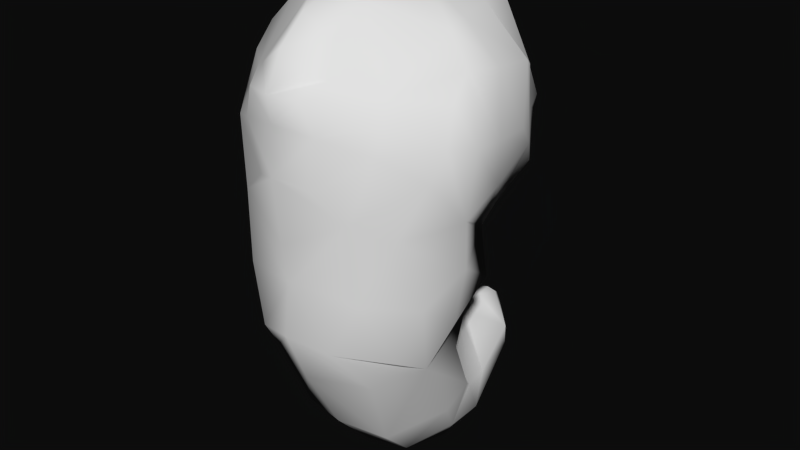 # Source: Worm.blend  (saved by Blender 2.79.0; exported with 4.5.12 LTS)
import bpy
from mathutils import Matrix  # noqa: F401  (used for matrix-valued properties, if any)

bpy.ops.wm.read_factory_settings(use_empty=True)
scene = bpy.context.scene
scene.name = 'Scene'

# ---- collections
col_collection_1 = bpy.data.collections.new('Collection 1'); scene.collection.children.link(col_collection_1)
col_collection_1.hide_render = True
col_collection_1.hide_viewport = True
col_collection_2 = bpy.data.collections.new('Collection 2'); scene.collection.children.link(col_collection_2)

# ---- materials (node trees are filled in below, after node groups)
mat_material = bpy.data.materials.new('Material')
mat_material.alpha_threshold = 0.0
mat_material.use_transparent_shadow = False
mat_material.roughness = 0.5
mat_material.specular_intensity = 0.1526
mat_material.line_color = (0.0, 0.0, 0.0, 1.0)

# ---- material node trees

# ---- world
world_world = bpy.data.worlds.new('World'); scene.world = world_world
world_world.color = (0.003846, 0.003846, 0.003846)
world_world.use_sun_shadow = False
world_world.sun_shadow_jitter_overblur = 0.0
world_world.cycles.sampling_method = 'NONE'
world_world.cycles.sample_map_resolution = 256

# ---- meshes
me_plane = bpy.data.meshes.new('Plane')
me_plane.from_pydata([(0.1029, 0.6453, 0.1715), (0.6645, 0.5035, 0.4409), (0.295, 0.7227, 0.2824), (0.4841, 0.6728, 0.3902), (0.7317, 0.3165, 0.4407), (0.6228, 0.1729, 0.369), (0.4413, 0.06982, 0.2471), (0.2397, 0.0315, 0.1786), (0.09236, 0.7243, 0.1345), (0.7336, 0.5315, 0.4955), (0.2807, 0.8002, 0.2831), (0.4994, 0.7389, 0.4153), (0.8114, 0.3023, 0.4772), (0.7315, 0.1263, 0.3893), (0.4847, -9.709e-05, 0.2086), (0.2147, -0.08061, 0.1291), (0.09519, 0.8687, 0.1581), (0.2245, 0.9454, 0.2901), (0.5208, 0.8968, 0.5493), (0.8148, 0.625, 0.6365), (0.9139, 0.2661, 0.7202), (0.8149, 0.005784, 0.5416), (0.6235, -0.2923, 0.2592), (0.1851, -0.3883, 0.1812), (0.3094, -0.6648, 0.6005), (1.077, -0.1181, 0.9545), (0.8359, -0.5475, 1.082), (0.6426, -0.8778, 1.032), (1.187, 0.1348, 1.141), (0.9891, 0.7305, 0.8917), (0.6544, 1.254, 0.8156), (0.2837, 1.277, 0.551), (0.4041, 1.446, 0.9498), (0.1553, 1.432, 0.6964), (0.4686, 1.412, 1.168), (0.2217, 1.495, 1.92), (0.3757, 1.486, 1.536), (0.6488, 1.259, 1.098), (1.073, 0.8345, 1.064), (0.8074, 1.277, 1.61), (1.238, 0.3384, 1.319), (0.8522, 1.234, 1.838), (1.08, 0.9656, 1.913), (1.179, 0.9375, 1.621), (1.256, 0.3443, 1.681), (1.269, 0.3842, 2.012), (1.198, -0.09749, 1.607), (1.158, -0.3049, 1.969), (0.3037, 1.419, 2.195), (0.2455, 1.221, 2.529), (0.3471, 0.9385, 2.736), (0.6983, 0.7862, 2.454), (1.095, 0.7411, 2.106), (1.132, 0.3979, 2.222), (0.2705, 0.8222, 2.963), (0.7401, 0.5899, 2.53), (0.3751, 0.5226, 2.921), (0.2661, 0.03812, 2.908), (0.7562, 0.3733, 2.653), (1.071, 0.134, 2.366), (0.5807, -0.2294, 2.785), (0.8536, -0.4063, 2.518), (1.179, -0.7349, 1.988), (0.8738, -1.227, 1.252), (0.6312, -0.9792, 2.735), (1.013, -1.051, 2.354), (0.9945, -1.399, 1.875), (0.7857, -1.532, 1.444), (0.8321, -1.855, 2.069), (0.7937, -1.641, 2.413), (0.3957, -1.496, 2.854), (0.7382, -1.939, 1.506), (0.6931, -2.515, 1.245), (0.7283, -2.619, 1.616), (0.4881, -2.701, 2.226), (0.5731, -1.938, 2.527), (0.4041, -3.1, 1.827), (0.6485, -2.942, 1.411), (0.5369, -2.737, 0.988), (0.3298, -3.39, 1.124), (0.5359, -3.084, 0.856), (0.4338, -2.809, 0.6114), (0.3008, -2.999, 0.1878), (0.3724, -2.734, 0.1307), (0.3546, -2.545, 0.1035), (0.06794, -2.359, -0.141), (0.08868, -2.322, -0.1072), (0.08352, -2.288, -0.06324), (0.1624, 0.4657, 1.06), (0.3163, 0.3953, 1.193), (0.215, 0.5042, 1.115), (0.2669, 0.4793, 1.168), (0.3347, 0.3024, 1.193), (0.3049, 0.2311, 1.158), (0.2551, 0.1799, 1.097), (0.1999, 0.1608, 1.063), (0.2015, 0.06559, 0.7706), (0.2175, 0.01341, 0.4918), (0.03914, 0.05321, 0.4295), (0.3274, 0.09641, 0.8137), (0.4025, 0.05201, 0.5457), (0.4407, 0.1793, 0.8903), (0.569, 0.1559, 0.6417), (0.5088, 0.2949, 0.9354), (0.6689, 0.3006, 0.6981), (0.4668, 0.4453, 0.9355), (0.6073, 0.489, 0.6983), (0.116, 0.5593, 0.7662), (0.09195, 0.6318, 0.4862), (0.3541, 0.5814, 0.9036), (0.4418, 0.6594, 0.6584), (0.2682, 0.7098, 0.5735), (0.236, 0.6216, 0.8358), (0.565, 0.1756, 0.3901), (0.4546, 0.1149, 0.3164), (0.4288, 0.1015, 0.5197), (0.5274, 0.1651, 0.577), (0.4841, 0.2452, 0.4143), (0.4228, 0.2115, 0.3734), (0.4086, 0.2041, 0.4863), (0.4632, 0.2393, 0.5181), (0.196, 0.06688, 0.2312), (0.03914, 0.06656, 0.1867), (0.1795, 0.05338, 0.4641), (0.06947, 0.1468, 0.3911), (0.1592, 0.1546, 0.2777), (0.06947, 0.1544, 0.2522), (0.1497, 0.1469, 0.4108), (0.4053, 0.08553, 0.2704), (0.2599, 0.05826, 0.2211), (0.2424, 0.04374, 0.4686), (0.3745, 0.07165, 0.5071), (0.3636, 0.156, 0.3023), (0.262, 0.1369, 0.2679), (0.2498, 0.1268, 0.4408), (0.342, 0.1463, 0.4677), (0.6826, 0.3054, 0.4581), (0.6123, 0.2156, 0.4126), (0.5735, 0.2022, 0.6146), (0.6349, 0.2942, 0.6499), (0.6033, 0.3231, 0.4852), (0.5663, 0.2759, 0.4612), (0.5459, 0.2689, 0.5674), (0.5782, 0.3172, 0.5859), (0.475, 0.5994, 0.4382), (0.5873, 0.4973, 0.4697), (0.5489, 0.4863, 0.6351), (0.4492, 0.5925, 0.6111), (0.4474, 0.5288, 0.4685), (0.5136, 0.4687, 0.4871), (0.491, 0.4622, 0.5845), (0.4322, 0.5247, 0.5704), (0.1238, 0.6184, 0.5142), (0.1444, 0.5569, 0.7487), (0.2308, 0.6035, 0.7997), (0.2583, 0.6764, 0.5801), (0.1611, 0.5801, 0.5346), (0.1773, 0.5317, 0.7193), (0.2454, 0.5684, 0.7595), (0.267, 0.6258, 0.5865), (0.09236, 0.6143, 0.2111), (0.08434, 0.6044, 0.4419), (0.07188, 0.574, 0.2655), (0.06786, 0.569, 0.3812), (-0.1029, 0.6453, 0.1715), (-0.6645, 0.5035, 0.4409), (-0.295, 0.7227, 0.2824), (-0.4841, 0.6728, 0.3902), (0.0, 0.6295, 0.1611), (-0.7317, 0.3165, 0.4407), (-0.6228, 0.1729, 0.369), (-0.4413, 0.06982, 0.2471), (-0.2397, 0.0315, 0.1786), (0.0, 0.03112, 0.1106), (-0.09236, 0.7243, 0.1345), (-0.7336, 0.5315, 0.4955), (-0.2807, 0.8002, 0.2831), (-0.4994, 0.7389, 0.4153), (0.0, 0.6859, 0.1523), (-0.8114, 0.3023, 0.4772), (-0.7315, 0.1263, 0.3893), (-0.4847, -9.709e-05, 0.2086), (-0.2147, -0.08061, 0.1291), (0.0, -0.08033, 0.08911), (0.0, 0.8082, 0.1506), (-0.09519, 0.8687, 0.1581), (-0.2245, 0.9454, 0.2901), (-0.5208, 0.8968, 0.5493), (-0.8148, 0.625, 0.6365), (-0.9139, 0.2661, 0.7202), (-0.8149, 0.005784, 0.5416), (-0.6235, -0.2923, 0.2592), (-0.1851, -0.3883, 0.1812), (0.0, -0.4192, 0.1862), (0.0, -0.6038, 0.3852), (0.0, -0.4669, 0.4652), (0.0, -0.5189, 0.613), (-0.3094, -0.6648, 0.6005), (-1.077, -0.1181, 0.9545), (-0.8359, -0.5475, 1.082), (-0.6426, -0.8778, 1.032), (-1.187, 0.1348, 1.141), (-0.9891, 0.7305, 0.8917), (-0.6544, 1.254, 0.8156), (-0.2837, 1.277, 0.551), (0.0, 1.016, 0.2065), (0.0, 1.31, 0.4325), (0.0, -0.9929, 0.8757), (-0.4041, 1.446, 0.9498), (-0.1553, 1.432, 0.6964), (0.0, 1.44, 0.6347), (0.0, 1.515, 1.1), (-0.4686, 1.412, 1.168), (-0.2217, 1.495, 1.92), (-0.3757, 1.486, 1.536), (-0.6488, 1.259, 1.098), (-1.073, 0.8345, 1.064), (-0.8074, 1.277, 1.61), (-1.238, 0.3384, 1.319), (-0.8522, 1.234, 1.838), (-1.08, 0.9656, 1.913), (-1.179, 0.9375, 1.621), (-1.256, 0.3443, 1.681), (-1.269, 0.3842, 2.012), (-1.198, -0.09749, 1.607), (-1.158, -0.3049, 1.969), (0.0, 1.55, 1.381), (0.0, 1.546, 1.618), (0.0, 1.552, 1.767), (-0.3037, 1.419, 2.195), (-0.2455, 1.221, 2.529), (-0.3471, 0.9385, 2.736), (-0.6983, 0.7862, 2.454), (-1.095, 0.7411, 2.106), (-1.132, 0.3979, 2.222), (-0.2705, 0.8222, 2.963), (-0.7401, 0.5899, 2.53), (0.0, 0.8264, 3.046), (0.0, 1.169, 2.868), (0.0, 1.387, 2.618), (0.0, 1.531, 2.246), (0.0, 0.5745, 3.008), (0.0, 0.1261, 3.036), (-0.3751, 0.5226, 2.921), (-0.2661, 0.03812, 2.908), (-0.7562, 0.3733, 2.653), (-1.071, 0.134, 2.366), (-0.5807, -0.2294, 2.785), (-0.8536, -0.4063, 2.518), (-1.179, -0.7349, 1.988), (-0.8738, -1.227, 1.252), (-0.006298, -1.296, 1.063), (0.0, -0.5089, 2.972), (0.0, -0.8874, 2.913), (-0.6312, -0.9792, 2.735), (-1.013, -1.051, 2.354), (-0.9945, -1.399, 1.875), (-0.7857, -1.532, 1.444), (-0.8321, -1.855, 2.069), (-0.7937, -1.641, 2.413), (-0.3957, -1.496, 2.854), (0.0, -1.397, 2.982), (-0.7382, -1.939, 1.506), (-0.6931, -2.515, 1.245), (-0.7283, -2.619, 1.616), (0.0, -1.739, 1.112), (0.0, -2.315, 0.8503), (-0.4881, -2.701, 2.226), (-0.5731, -1.938, 2.527), (0.0, -1.939, 2.756), (0.0, -2.658, 2.355), (-0.4041, -3.1, 1.827), (0.0, -3.128, 1.92), (-0.6485, -2.942, 1.411), (-0.5369, -2.737, 0.988), (0.0, -2.324, 0.4795), (-0.3298, -3.39, 1.124), (0.0, -3.399, 1.199), (-0.5359, -3.084, 0.856), (-0.4338, -2.809, 0.6114), (0.0, -2.357, 0.3678), (-0.3008, -2.999, 0.1878), (0.0, -3.044, 0.1862), (-0.3724, -2.734, 0.1307), (-0.3546, -2.545, 0.1035), (0.0, -2.28, 0.1271), (-0.06794, -2.359, -0.141), (0.01302, -2.408, -0.164), (-0.08868, -2.322, -0.1072), (-0.08352, -2.288, -0.06324), (0.0, -2.257, -0.04746), (-0.1624, 0.4657, 1.06), (-0.3163, 0.3953, 1.193), (-0.215, 0.5042, 1.115), (-0.2669, 0.4793, 1.168), (0.0, 0.4578, 1.054), (-0.3347, 0.3024, 1.193), (-0.3049, 0.2311, 1.158), (-0.2551, 0.1799, 1.097), (-0.1999, 0.1608, 1.063), (0.0, 0.1606, 1.029), (-0.2015, 0.06559, 0.7706), (-0.2175, 0.01341, 0.4918), (-0.03914, 0.05321, 0.4295), (0.0, 0.06529, 0.7279), (-0.3274, 0.09641, 0.8137), (-0.4025, 0.05201, 0.5457), (-0.4407, 0.1793, 0.8903), (-0.569, 0.1559, 0.6417), (-0.5088, 0.2949, 0.9354), (-0.6689, 0.3006, 0.6981), (-0.4668, 0.4453, 0.9355), (-0.6073, 0.489, 0.6983), (-0.116, 0.5593, 0.7662), (-0.09195, 0.6318, 0.4862), (0.0, 0.6158, 0.478), (0.0, 0.5466, 0.7596), (-0.3541, 0.5814, 0.9036), (-0.4418, 0.6594, 0.6584), (-0.2682, 0.7098, 0.5735), (-0.236, 0.6216, 0.8358), (-0.565, 0.1756, 0.3901), (-0.4546, 0.1149, 0.3164), (-0.4288, 0.1015, 0.5197), (-0.5274, 0.1651, 0.577), (-0.4841, 0.2452, 0.4143), (-0.4228, 0.2115, 0.3734), (-0.4086, 0.2041, 0.4863), (-0.4632, 0.2393, 0.5181), (-0.196, 0.06688, 0.2312), (-0.03914, 0.06656, 0.1867), (-0.1795, 0.05338, 0.4641), (0.0, 0.01303, 0.4383), (-0.06947, 0.1468, 0.3911), (-0.1592, 0.1546, 0.2777), (-0.06947, 0.1544, 0.2522), (-0.1497, 0.1469, 0.4108), (-0.4053, 0.08553, 0.2704), (-0.2599, 0.05826, 0.2211), (-0.2424, 0.04374, 0.4686), (-0.3745, 0.07165, 0.5071), (-0.3636, 0.156, 0.3023), (-0.262, 0.1369, 0.2679), (-0.2498, 0.1268, 0.4408), (-0.342, 0.1463, 0.4677), (-0.6826, 0.3054, 0.4581), (-0.6123, 0.2156, 0.4126), (-0.5735, 0.2022, 0.6146), (-0.6349, 0.2942, 0.6499), (-0.6033, 0.3231, 0.4852), (-0.5663, 0.2759, 0.4612), (-0.5459, 0.2689, 0.5674), (-0.5782, 0.3172, 0.5859), (-0.475, 0.5994, 0.4382), (-0.5873, 0.4973, 0.4697), (-0.5489, 0.4863, 0.6351), (-0.4492, 0.5925, 0.6111), (-0.4474, 0.5288, 0.4685), (-0.5136, 0.4687, 0.4871), (-0.491, 0.4622, 0.5845), (-0.4322, 0.5247, 0.5704), (-0.1238, 0.6184, 0.5142), (-0.1444, 0.5569, 0.7487), (-0.2308, 0.6035, 0.7997), (-0.2583, 0.6764, 0.5801), (-0.1611, 0.5801, 0.5346), (-0.1773, 0.5317, 0.7193), (-0.2454, 0.5684, 0.7595), (-0.267, 0.6258, 0.5865), (-0.09236, 0.6143, 0.2111), (0.0, 0.6027, 0.2035), (-0.08434, 0.6044, 0.4419), (0.0, 0.5927, 0.4359), (-0.07188, 0.574, 0.2655), (0.0, 0.5682, 0.2617), (-0.06786, 0.569, 0.3812), (0.0, 0.5632, 0.3782), (-3.012e-13, -1.482, 1.13)], [(194, 195), (194, 196)], [(173, 7, 15, 183), (7, 6, 14, 15), (6, 5, 13, 14), (5, 4, 12, 13), (4, 1, 9, 12), (168, 178, 8, 0), (2, 10, 11, 3), (1, 3, 11, 9), (0, 8, 10, 2), (8, 178, 184, 16), (22, 24, 194, 23), (193, 23, 194), (24, 22, 26, 27), (22, 21, 25, 26), (14, 13, 21, 22), (15, 14, 22, 23), (183, 15, 23, 193), (20, 28, 25, 21), (19, 29, 28, 20), (13, 12, 20, 21), (12, 9, 19, 20), (9, 11, 18, 19), (11, 10, 17, 18), (10, 8, 16, 17), (18, 30, 29, 19), (17, 31, 30, 18), (184, 205, 17, 16), (31, 17, 205, 206), (194, 24, 27, 207), (206, 210, 33, 31), (31, 33, 32, 30), (32, 33, 210, 211), (29, 30, 37, 38), (30, 32, 34, 37), (37, 34, 36, 39), (28, 29, 38, 40), (40, 38, 43, 44), (41, 42, 43, 39), (38, 37, 39, 43), (42, 45, 44, 43), (28, 40, 44, 46), (45, 47, 46, 44), (26, 25, 28, 46), (211, 226, 34, 32), (36, 34, 226, 227), (27, 26, 46, 47), (41, 39, 36, 35), (35, 36, 227, 228), (45, 42, 52, 53), (49, 50, 51, 48), (42, 41, 51, 52), (41, 35, 48, 51), (52, 51, 55, 53), (51, 50, 54, 55), (50, 238, 237, 54), (49, 239, 238, 50), (48, 240, 239, 49), (228, 240, 48, 35), (54, 237, 241, 56), (242, 57, 56, 241), (55, 54, 56, 58), (53, 55, 58, 59), (47, 45, 53, 59), (59, 58, 60, 61), (57, 60, 58, 56), (47, 59, 61, 62), (27, 47, 62, 63), (207, 27, 63, 251), (242, 252, 60, 57), (60, 252, 253, 64), (61, 60, 64, 65), (62, 61, 65, 66), (63, 62, 66, 67), (65, 69, 68, 66), (64, 70, 69, 65), (253, 261, 70, 64), (67, 66, 68, 71), (68, 73, 72, 71), (71, 72, 266, 265), (71, 265, 377, 67), (68, 75, 74, 73), (68, 69, 70, 75), (261, 269, 75, 70), (74, 75, 269, 270), (270, 272, 76, 74), (73, 74, 76, 77), (72, 73, 77, 78), (266, 72, 78, 275), (275, 78, 81, 280), (78, 77, 80, 81), (77, 76, 79, 80), (76, 272, 277, 79), (280, 81, 84, 285), (81, 80, 83, 84), (80, 79, 82, 83), (79, 277, 282, 82), (285, 84, 87, 290), (84, 83, 86, 87), (83, 82, 85, 86), (82, 282, 287, 85), (287, 290, 87, 86, 85), (96, 304, 300, 95), (99, 96, 95, 94), (101, 99, 94, 93), (103, 101, 93, 92), (105, 103, 92, 89), (107, 88, 295, 316), (109, 91, 90, 112), (109, 105, 89, 91), (112, 90, 88, 107), (88, 90, 91, 89, 92, 93, 94, 95, 300, 295), (98, 123, 127, 124), (97, 332, 304, 96), (130, 131, 135, 134), (100, 97, 96, 99), (115, 116, 120, 119), (102, 100, 99, 101), (138, 139, 143, 142), (104, 102, 101, 103), (1, 4, 104, 106), (106, 104, 103, 105), (315, 372, 161, 108), (108, 107, 316, 315), (3, 110, 111, 2), (110, 109, 112, 111), (146, 147, 151, 150), (110, 106, 105, 109), (2, 111, 108, 0), (153, 157, 158, 154), (114, 113, 5, 6), (115, 114, 6, 100), (113, 116, 102, 5), (116, 115, 100, 102), (117, 118, 119, 120), (116, 113, 117, 120), (114, 115, 119, 118), (113, 114, 118, 117), (122, 121, 7, 173), (121, 123, 97, 7), (98, 122, 173, 332), (123, 98, 332, 97), (125, 126, 124, 127), (123, 121, 125, 127), (121, 122, 126, 125), (122, 98, 124, 126), (129, 128, 6, 7), (130, 129, 7, 97), (128, 131, 100, 6), (131, 130, 97, 100), (132, 133, 134, 135), (131, 128, 132, 135), (129, 130, 134, 133), (128, 129, 133, 132), (137, 136, 4, 5), (138, 137, 5, 102), (136, 139, 104, 4), (139, 138, 102, 104), (140, 141, 142, 143), (139, 136, 140, 143), (137, 138, 142, 141), (136, 137, 141, 140), (145, 144, 3, 1), (146, 145, 1, 106), (144, 147, 110, 3), (147, 146, 106, 110), (148, 149, 150, 151), (147, 144, 148, 151), (145, 146, 150, 149), (144, 145, 149, 148), (153, 107, 108, 152), (155, 111, 112, 154), (152, 108, 111, 155), (154, 112, 107, 153), (159, 158, 157, 156), (155, 159, 156, 152), (154, 158, 159, 155), (152, 156, 157, 153), (372, 376, 163, 161), (108, 161, 160, 0), (0, 160, 370, 168), (162, 163, 376, 374), (161, 163, 162, 160), (160, 162, 374, 370), (173, 183, 182, 172), (172, 182, 181, 171), (171, 181, 180, 170), (170, 180, 179, 169), (169, 179, 175, 165), (168, 164, 174, 178), (166, 167, 177, 176), (165, 175, 177, 167), (164, 166, 176, 174), (174, 185, 184, 178), (191, 192, 194, 197), (193, 194, 192), (197, 200, 199, 191), (191, 199, 198, 190), (181, 191, 190, 180), (182, 192, 191, 181), (183, 193, 192, 182), (189, 190, 198, 201), (188, 189, 201, 202), (180, 190, 189, 179), (179, 189, 188, 175), (175, 188, 187, 177), (177, 187, 186, 176), (176, 186, 185, 174), (187, 188, 202, 203), (186, 187, 203, 204), (184, 185, 186, 205), (204, 206, 205, 186), (194, 207, 200, 197), (206, 204, 209, 210), (204, 203, 208, 209), (208, 211, 210, 209), (202, 216, 215, 203), (203, 215, 212, 208), (215, 217, 214, 212), (201, 218, 216, 202), (218, 222, 221, 216), (219, 217, 221, 220), (216, 221, 217, 215), (220, 221, 222, 223), (201, 224, 222, 218), (223, 222, 224, 225), (199, 224, 201, 198), (211, 208, 212, 226), (214, 227, 226, 212), (200, 225, 224, 199), (219, 213, 214, 217), (213, 228, 227, 214), (223, 234, 233, 220), (230, 229, 232, 231), (220, 233, 232, 219), (219, 232, 229, 213), (233, 234, 236, 232), (232, 236, 235, 231), (231, 235, 237, 238), (230, 231, 238, 239), (229, 230, 239, 240), (228, 213, 229, 240), (235, 243, 241, 237), (242, 241, 243, 244), (236, 245, 243, 235), (234, 246, 245, 236), (225, 246, 234, 223), (246, 248, 247, 245), (244, 243, 245, 247), (225, 249, 248, 246), (200, 250, 249, 225), (207, 251, 250, 200), (242, 244, 247, 252), (247, 254, 253, 252), (248, 255, 254, 247), (249, 256, 255, 248), (250, 257, 256, 249), (255, 256, 258, 259), (254, 255, 259, 260), (253, 254, 260, 261), (257, 262, 258, 256), (258, 262, 263, 264), (262, 265, 266, 263), (262, 257, 377, 265), (258, 264, 267, 268), (258, 268, 260, 259), (261, 260, 268, 269), (267, 270, 269, 268), (272, 270, 267, 271), (264, 273, 271, 267), (263, 274, 273, 264), (266, 275, 274, 263), (275, 280, 279, 274), (274, 279, 278, 273), (273, 278, 276, 271), (271, 276, 277, 272), (280, 285, 284, 279), (279, 284, 283, 278), (278, 283, 281, 276), (276, 281, 282, 277), (285, 290, 289, 284), (284, 289, 288, 283), (283, 288, 286, 281), (281, 286, 287, 282), (287, 286, 288, 289, 290), (301, 299, 300, 304), (305, 298, 299, 301), (307, 297, 298, 305), (309, 296, 297, 307), (311, 292, 296, 309), (313, 316, 295, 291), (317, 320, 293, 294), (317, 294, 292, 311), (320, 313, 291, 293), (291, 295, 300, 299, 298, 297, 296, 292, 294, 293), (303, 333, 336, 331), (302, 301, 304, 332), (339, 343, 344, 340), (306, 305, 301, 302), (323, 327, 328, 324), (308, 307, 305, 306), (347, 351, 352, 348), (310, 309, 307, 308), (165, 312, 310, 169), (312, 311, 309, 310), (315, 314, 371, 372), (314, 315, 316, 313), (167, 166, 319, 318), (318, 319, 320, 317), (355, 359, 360, 356), (318, 317, 311, 312), (166, 164, 314, 319), (362, 363, 367, 366), (322, 171, 170, 321), (323, 306, 171, 322), (321, 170, 308, 324), (324, 308, 306, 323), (325, 328, 327, 326), (324, 328, 325, 321), (322, 326, 327, 323), (321, 325, 326, 322), (330, 173, 172, 329), (329, 172, 302, 331), (303, 332, 173, 330), (331, 302, 332, 303), (334, 336, 333, 335), (331, 336, 334, 329), (329, 334, 335, 330), (330, 335, 333, 303), (338, 172, 171, 337), (339, 302, 172, 338), (337, 171, 306, 340), (340, 306, 302, 339), (341, 344, 343, 342), (340, 344, 341, 337), (338, 342, 343, 339), (337, 341, 342, 338), (346, 170, 169, 345), (347, 308, 170, 346), (345, 169, 310, 348), (348, 310, 308, 347), (349, 352, 351, 350), (348, 352, 349, 345), (346, 350, 351, 347), (345, 349, 350, 346), (354, 165, 167, 353), (355, 312, 165, 354), (353, 167, 318, 356), (356, 318, 312, 355), (357, 360, 359, 358), (356, 360, 357, 353), (354, 358, 359, 355), (353, 357, 358, 354), (362, 361, 314, 313), (364, 363, 320, 319), (361, 364, 319, 314), (363, 362, 313, 320), (368, 365, 366, 367), (364, 361, 365, 368), (363, 364, 368, 367), (361, 362, 366, 365), (372, 371, 375, 376), (314, 164, 369, 371), (164, 168, 370, 369), (373, 374, 376, 375), (371, 369, 373, 375), (369, 370, 374, 373), (63, 67, 377, 251), (250, 251, 377, 257)])
me_plane.polygons.foreach_set('use_smooth', [True] * 368)
_uv = me_plane.uv_layers.new(name='UVMap')
_uv.uv.foreach_set('vector', [0.3254, 0.553, 0.3454, 0.5711, 0.3336, 0.5775, 0.3166, 0.5616, 0.3454, 0.5711, 0.3652, 0.5856, 0.3605, 0.5934, 0.3336, 0.5775, 0.3652, 0.5856, 0.3927, 0.5964, 0.3948, 0.6111, 0.3605, 0.5934, 0.3927, 0.5964, 0.4227, 0.6018, 0.4231, 0.6151, 0.3948, 0.6111, 0.4227, 0.6018, 0.4537, 0.5951, 0.4563, 0.6073, 0.4231, 0.6151, 0.5274, 0.5153, 0.5322, 0.5193, 0.5294, 0.5295, 0.5214, 0.5252, 0.509, 0.5507, 0.5181, 0.5556, 0.4934, 0.5807, 0.4865, 0.5746, 0.4537, 0.5951, 0.4865, 0.5746, 0.4934, 0.5807, 0.4563, 0.6073, 0.5214, 0.5252, 0.5294, 0.5295, 0.5181, 0.5556, 0.509, 0.5507, 0.5294, 0.5295, 0.5322, 0.5193, 0.5425, 0.5279, 0.5401, 0.5398, 0.3475, 0.622, 0.2963, 0.6527, 0.2771, 0.6156, 0.3101, 0.5999, 0.2927, 0.591, 0.3101, 0.5999, 0.2771, 0.6156, 0.2963, 0.6527, 0.3475, 0.622, 0.3492, 0.7136, 0.3068, 0.7182, 0.3475, 0.622, 0.391, 0.6372, 0.399, 0.6917, 0.3492, 0.7136, 0.3605, 0.5934, 0.3948, 0.6111, 0.391, 0.6372, 0.3475, 0.622, 0.3336, 0.5775, 0.3605, 0.5934, 0.3475, 0.622, 0.3101, 0.5999, 0.3166, 0.5616, 0.3336, 0.5775, 0.3101, 0.5999, 0.2927, 0.591, 0.4282, 0.6489, 0.4291, 0.7034, 0.399, 0.6917, 0.391, 0.6372, 0.4693, 0.6283, 0.4814, 0.6624, 0.4291, 0.7034, 0.4282, 0.6489, 0.3948, 0.6111, 0.4231, 0.6151, 0.4282, 0.6489, 0.391, 0.6372, 0.4231, 0.6151, 0.4563, 0.6073, 0.4693, 0.6283, 0.4282, 0.6489, 0.4563, 0.6073, 0.4934, 0.5807, 0.511, 0.6012, 0.4693, 0.6283, 0.4934, 0.5807, 0.5181, 0.5556, 0.5365, 0.5613, 0.511, 0.6012, 0.5181, 0.5556, 0.5294, 0.5295, 0.5401, 0.5398, 0.5365, 0.5613, 0.511, 0.6012, 0.54, 0.6423, 0.4814, 0.6624, 0.4693, 0.6283, 0.5365, 0.5613, 0.5622, 0.6017, 0.54, 0.6423, 0.511, 0.6012, 0.5425, 0.5279, 0.559, 0.5446, 0.5365, 0.5613, 0.5401, 0.5398, 0.5622, 0.6017, 0.5365, 0.5613, 0.559, 0.5446, 0.5855, 0.5768, 0.2771, 0.6156, 0.2963, 0.6527, 0.3068, 0.7182, 0.2429, 0.6751, 0.5855, 0.5768, 0.5991, 0.6, 0.5863, 0.613, 0.5622, 0.6017, 0.5622, 0.6017, 0.5863, 0.613, 0.5731, 0.6465, 0.54, 0.6423, 0.5731, 0.6465, 0.5863, 0.613, 0.5991, 0.6, 0.6188, 0.6482, 0.4814, 0.6624, 0.54, 0.6423, 0.548, 0.6686, 0.4929, 0.6809, 0.54, 0.6423, 0.5731, 0.6465, 0.5724, 0.6695, 0.548, 0.6686, 0.548, 0.6686, 0.5724, 0.6695, 0.5922, 0.7028, 0.5489, 0.7179, 0.4291, 0.7034, 0.4814, 0.6624, 0.4929, 0.6809, 0.452, 0.7155, 0.452, 0.7155, 0.4929, 0.6809, 0.5074, 0.728, 0.4613, 0.7465, 0.5474, 0.7393, 0.5188, 0.7501, 0.5074, 0.728, 0.5489, 0.7179, 0.4929, 0.6809, 0.548, 0.6686, 0.5489, 0.7179, 0.5074, 0.728, 0.5188, 0.7501, 0.4735, 0.7725, 0.4613, 0.7465, 0.5074, 0.728, 0.4291, 0.7034, 0.452, 0.7155, 0.4613, 0.7465, 0.42, 0.7527, 0.4735, 0.7725, 0.4122, 0.7942, 0.42, 0.7527, 0.4613, 0.7465, 0.3492, 0.7136, 0.399, 0.6917, 0.4291, 0.7034, 0.42, 0.7527, 0.6188, 0.6482, 0.6282, 0.678, 0.5724, 0.6695, 0.5731, 0.6465, 0.5922, 0.7028, 0.5724, 0.6695, 0.6282, 0.678, 0.6335, 0.704, 0.3068, 0.7182, 0.3492, 0.7136, 0.42, 0.7527, 0.4122, 0.7942, 0.5474, 0.7393, 0.5489, 0.7179, 0.5922, 0.7028, 0.613, 0.7396, 0.613, 0.7396, 0.5922, 0.7028, 0.6335, 0.704, 0.6357, 0.7204, 0.4735, 0.7725, 0.5188, 0.7501, 0.5075, 0.7717, 0.4835, 0.7913, 0.6006, 0.8086, 0.575, 0.8359, 0.5377, 0.8083, 0.6045, 0.7686, 0.5188, 0.7501, 0.5474, 0.7393, 0.5377, 0.8083, 0.5075, 0.7717, 0.5474, 0.7393, 0.613, 0.7396, 0.6045, 0.7686, 0.5377, 0.8083, 0.5075, 0.7717, 0.5377, 0.8083, 0.522, 0.8212, 0.4835, 0.7913, 0.5377, 0.8083, 0.575, 0.8359, 0.5736, 0.8623, 0.522, 0.8212, 0.575, 0.8359, 0.6188, 0.8502, 0.5932, 0.8841, 0.5736, 0.8623, 0.6006, 0.8086, 0.6329, 0.8165, 0.6188, 0.8502, 0.575, 0.8359, 0.6045, 0.7686, 0.6389, 0.7732, 0.6329, 0.8165, 0.6006, 0.8086, 0.6357, 0.7204, 0.6389, 0.7732, 0.6045, 0.7686, 0.613, 0.7396, 0.5736, 0.8623, 0.5932, 0.8841, 0.5702, 0.9008, 0.5428, 0.8699, 0.5277, 0.928, 0.5034, 0.9043, 0.5428, 0.8699, 0.5702, 0.9008, 0.522, 0.8212, 0.5736, 0.8623, 0.5428, 0.8699, 0.5058, 0.8387, 0.4835, 0.7913, 0.522, 0.8212, 0.5058, 0.8387, 0.4675, 0.8134, 0.4122, 0.7942, 0.4735, 0.7725, 0.4835, 0.7913, 0.4675, 0.8134, 0.4675, 0.8134, 0.5058, 0.8387, 0.4619, 0.8854, 0.4294, 0.857, 0.5034, 0.9043, 0.4619, 0.8854, 0.5058, 0.8387, 0.5428, 0.8699, 0.4122, 0.7942, 0.4675, 0.8134, 0.4294, 0.857, 0.3744, 0.8136, 0.3068, 0.7182, 0.4122, 0.7942, 0.3744, 0.8136, 0.293, 0.7688, 0.2429, 0.6751, 0.3068, 0.7182, 0.293, 0.7688, 0.2189, 0.7058, 0.5277, 0.928, 0.4626, 0.9584, 0.4619, 0.8854, 0.5034, 0.9043, 0.4619, 0.8854, 0.4626, 0.9584, 0.4221, 0.9724, 0.3877, 0.9095, 0.4294, 0.857, 0.4619, 0.8854, 0.3877, 0.9095, 0.3612, 0.8618, 0.3744, 0.8136, 0.4294, 0.857, 0.3612, 0.8618, 0.307, 0.8354, 0.293, 0.7688, 0.3744, 0.8136, 0.307, 0.8354, 0.2659, 0.7988, 0.3612, 0.8618, 0.3109, 0.9004, 0.2728, 0.879, 0.307, 0.8354, 0.3877, 0.9095, 0.3461, 0.9523, 0.3109, 0.9004, 0.3612, 0.8618, 0.4221, 0.9724, 0.3678, 0.9922, 0.3461, 0.9523, 0.3877, 0.9095, 0.2659, 0.7988, 0.307, 0.8354, 0.2728, 0.879, 0.2273, 0.83, 0.2728, 0.879, 0.1779, 0.8883, 0.1593, 0.8532, 0.2273, 0.83, 0.2273, 0.83, 0.1593, 0.8532, 0.1192, 0.7723, 0.1835, 0.7402, 0.2273, 0.83, 0.1835, 0.7402, 0.2053, 0.7224, 0.2659, 0.7988, 0.2728, 0.879, 0.2887, 0.9348, 0.2057, 0.9477, 0.1779, 0.8883, 0.2728, 0.879, 0.3109, 0.9004, 0.3461, 0.9523, 0.2887, 0.9348, 0.3678, 0.9922, 0.3031, 0.9999, 0.2887, 0.9348, 0.3461, 0.9523, 0.2057, 0.9477, 0.2887, 0.9348, 0.3031, 0.9999, 0.2123, 0.9999, 0.2123, 0.9999, 0.1428, 0.9858, 0.151, 0.9431, 0.2057, 0.9477, 0.1779, 0.8883, 0.2057, 0.9477, 0.151, 0.9431, 0.14, 0.8948, 0.1593, 0.8532, 0.1779, 0.8883, 0.14, 0.8948, 0.1188, 0.85, 0.1192, 0.7723, 0.1593, 0.8532, 0.1188, 0.85, 0.07972, 0.7644, 0.07972, 0.7644, 0.1188, 0.85, 0.07728, 0.8381, 0.06715, 0.7641, 0.1188, 0.85, 0.14, 0.8948, 0.08964, 0.8723, 0.07728, 0.8381, 0.14, 0.8948, 0.151, 0.9431, 0.08609, 0.9146, 0.08964, 0.8723, 0.151, 0.9431, 0.1428, 0.9858, 0.06904, 0.9454, 0.08609, 0.9146, 0.06715, 0.7641, 0.07728, 0.8381, 0.03902, 0.8019, 0.03746, 0.7583, 0.07728, 0.8381, 0.08964, 0.8723, 0.03723, 0.8181, 0.03902, 0.8019, 0.08964, 0.8723, 0.08609, 0.9146, 0.03017, 0.8413, 0.03723, 0.8181, 0.08609, 0.9146, 0.06904, 0.9454, 0.002045, 0.8552, 0.03017, 0.8413, 0.03746, 0.7583, 0.03902, 0.8019, 0.01837, 0.7713, 0.01667, 0.7619, 0.03902, 0.8019, 0.03723, 0.8181, 0.01455, 0.775, 0.01837, 0.7713, 0.03723, 0.8181, 0.03017, 0.8413, 0.009247, 0.7766, 0.01455, 0.775, 0.03017, 0.8413, 0.002045, 0.8552, 0.000113, 0.7739, 0.009247, 0.7766, 0.000113, 0.7739, 0.01667, 0.7619, 0.01837, 0.7713, 0.01455, 0.775, 0.009247, 0.7766, 0.3875, 0.5342, 0.375, 0.5199, 0.4024, 0.507, 0.4096, 0.5226, 0.397, 0.5409, 0.3875, 0.5342, 0.4096, 0.5226, 0.413, 0.5257, 0.4095, 0.5442, 0.397, 0.5409, 0.413, 0.5257, 0.4179, 0.5277, 0.4205, 0.5452, 0.4095, 0.5442, 0.4179, 0.5277, 0.4217, 0.5285, 0.4316, 0.5421, 0.4205, 0.5452, 0.4217, 0.5285, 0.4253, 0.5277, 0.4611, 0.5128, 0.4307, 0.5153, 0.4296, 0.5001, 0.4625, 0.5015, 0.444, 0.5346, 0.4289, 0.5261, 0.4314, 0.523, 0.4535, 0.5266, 0.444, 0.5346, 0.4316, 0.5421, 0.4253, 0.5277, 0.4289, 0.5261, 0.4535, 0.5266, 0.4314, 0.523, 0.4307, 0.5153, 0.4611, 0.5128, 0.4307, 0.5153, 0.4314, 0.523, 0.4289, 0.5261, 0.4253, 0.5277, 0.4217, 0.5285, 0.4179, 0.5277, 0.413, 0.5257, 0.4096, 0.5226, 0.4024, 0.507, 0.4296, 0.5001, 0.3505, 0.5414, 0.3601, 0.5501, 0.3523, 0.5512, 0.3492, 0.5491, 0.3661, 0.5506, 0.3501, 0.536, 0.375, 0.5199, 0.3875, 0.5342, 0.3661, 0.555, 0.3778, 0.5635, 0.3704, 0.5655, 0.3659, 0.5631, 0.3825, 0.5625, 0.3661, 0.5506, 0.3875, 0.5342, 0.397, 0.5409, 0.3842, 0.5676, 0.3966, 0.5716, 0.3891, 0.576, 0.386, 0.5754, 0.4031, 0.5682, 0.3825, 0.5625, 0.397, 0.5409, 0.4095, 0.5442, 0.4059, 0.5727, 0.4178, 0.5738, 0.4131, 0.5793, 0.4093, 0.5794, 0.4219, 0.5698, 0.4031, 0.5682, 0.4095, 0.5442, 0.4205, 0.5452, 0.4537, 0.5951, 0.4227, 0.6018, 0.4219, 0.5698, 0.4402, 0.5647, 0.4402, 0.5647, 0.4219, 0.5698, 0.4205, 0.5452, 0.4316, 0.5421, 0.4908, 0.5071, 0.496, 0.5066, 0.4954, 0.5159, 0.4896, 0.5178, 0.4896, 0.5178, 0.4611, 0.5128, 0.4625, 0.5015, 0.4908, 0.5071, 0.4865, 0.5746, 0.4615, 0.5508, 0.4765, 0.5382, 0.509, 0.5507, 0.4615, 0.5508, 0.444, 0.5346, 0.4535, 0.5266, 0.4765, 0.5382, 0.4485, 0.5672, 0.4606, 0.5594, 0.4593, 0.5663, 0.4556, 0.5691, 0.4615, 0.5508, 0.4402, 0.5647, 0.4316, 0.5421, 0.444, 0.5346, 0.509, 0.5507, 0.4765, 0.5382, 0.4896, 0.5178, 0.5214, 0.5252, 0.4628, 0.5158, 0.4656, 0.5202, 0.4621, 0.5246, 0.4572, 0.5255, 0.3734, 0.5831, 0.3896, 0.5891, 0.3927, 0.5964, 0.3652, 0.5856, 0.3842, 0.5676, 0.3734, 0.5831, 0.3652, 0.5856, 0.3825, 0.5625, 0.3896, 0.5891, 0.3966, 0.5716, 0.4031, 0.5682, 0.3927, 0.5964, 0.3966, 0.5716, 0.3842, 0.5676, 0.3825, 0.5625, 0.4031, 0.5682, 0.3864, 0.5796, 0.3828, 0.5791, 0.386, 0.5754, 0.3891, 0.576, 0.3966, 0.5716, 0.3896, 0.5891, 0.3864, 0.5796, 0.3891, 0.576, 0.3734, 0.5831, 0.3842, 0.5676, 0.386, 0.5754, 0.3828, 0.5791, 0.3896, 0.5891, 0.3734, 0.5831, 0.3828, 0.5791, 0.3864, 0.5796, 0.3345, 0.5526, 0.3468, 0.5634, 0.3454, 0.5711, 0.3254, 0.553, 0.3468, 0.5634, 0.3601, 0.5501, 0.3661, 0.5506, 0.3454, 0.5711, 0.3505, 0.5414, 0.3345, 0.5526, 0.3254, 0.553, 0.3501, 0.536, 0.3601, 0.5501, 0.3505, 0.5414, 0.3501, 0.536, 0.3661, 0.5506, 0.3475, 0.5546, 0.3438, 0.5522, 0.3492, 0.5491, 0.3523, 0.5512, 0.3601, 0.5501, 0.3468, 0.5634, 0.3475, 0.5546, 0.3523, 0.5512, 0.3468, 0.5634, 0.3345, 0.5526, 0.3438, 0.5522, 0.3475, 0.5546, 0.3345, 0.5526, 0.3505, 0.5414, 0.3492, 0.5491, 0.3438, 0.5522, 0.3508, 0.5704, 0.3648, 0.5805, 0.3652, 0.5856, 0.3454, 0.5711, 0.3661, 0.555, 0.3508, 0.5704, 0.3454, 0.5711, 0.3661, 0.5506, 0.3648, 0.5805, 0.3778, 0.5635, 0.3825, 0.5625, 0.3652, 0.5856, 0.3778, 0.5635, 0.3661, 0.555, 0.3661, 0.5506, 0.3825, 0.5625, 0.3644, 0.5714, 0.3591, 0.5688, 0.3659, 0.5631, 0.3704, 0.5655, 0.3778, 0.5635, 0.3648, 0.5805, 0.3644, 0.5714, 0.3704, 0.5655, 0.3508, 0.5704, 0.3661, 0.555, 0.3659, 0.5631, 0.3591, 0.5688, 0.3648, 0.5805, 0.3508, 0.5704, 0.3591, 0.5688, 0.3644, 0.5714, 0.3993, 0.5924, 0.4171, 0.5946, 0.4227, 0.6018, 0.3927, 0.5964, 0.4059, 0.5727, 0.3993, 0.5924, 0.3927, 0.5964, 0.4031, 0.5682, 0.4171, 0.5946, 0.4178, 0.5738, 0.4219, 0.5698, 0.4227, 0.6018, 0.4178, 0.5738, 0.4059, 0.5727, 0.4031, 0.5682, 0.4219, 0.5698, 0.4115, 0.5857, 0.4069, 0.5859, 0.4093, 0.5794, 0.4131, 0.5793, 0.4178, 0.5738, 0.4171, 0.5946, 0.4115, 0.5857, 0.4131, 0.5793, 0.3993, 0.5924, 0.4059, 0.5727, 0.4093, 0.5794, 0.4069, 0.5859, 0.4171, 0.5946, 0.3993, 0.5924, 0.4069, 0.5859, 0.4115, 0.5857, 0.4571, 0.5828, 0.4732, 0.573, 0.4865, 0.5746, 0.4537, 0.5951, 0.4485, 0.5672, 0.4571, 0.5828, 0.4537, 0.5951, 0.4402, 0.5647, 0.4732, 0.573, 0.4606, 0.5594, 0.4615, 0.5508, 0.4865, 0.5746, 0.4606, 0.5594, 0.4485, 0.5672, 0.4402, 0.5647, 0.4615, 0.5508, 0.4641, 0.5713, 0.4582, 0.5741, 0.4556, 0.5691, 0.4593, 0.5663, 0.4606, 0.5594, 0.4732, 0.573, 0.4641, 0.5713, 0.4593, 0.5663, 0.4571, 0.5828, 0.4485, 0.5672, 0.4556, 0.5691, 0.4582, 0.5741, 0.4732, 0.573, 0.4571, 0.5828, 0.4582, 0.5741, 0.4641, 0.5713, 0.4628, 0.5158, 0.4611, 0.5128, 0.4896, 0.5178, 0.4847, 0.5197, 0.4753, 0.5346, 0.4765, 0.5382, 0.4535, 0.5266, 0.4572, 0.5255, 0.4847, 0.5197, 0.4896, 0.5178, 0.4765, 0.5382, 0.4753, 0.5346, 0.4572, 0.5255, 0.4535, 0.5266, 0.4611, 0.5128, 0.4628, 0.5158, 0.473, 0.529, 0.4621, 0.5246, 0.4656, 0.5202, 0.4784, 0.522, 0.4753, 0.5346, 0.473, 0.529, 0.4784, 0.522, 0.4847, 0.5197, 0.4572, 0.5255, 0.4621, 0.5246, 0.473, 0.529, 0.4753, 0.5346, 0.4847, 0.5197, 0.4784, 0.522, 0.4656, 0.5202, 0.4628, 0.5158, 0.496, 0.5066, 0.5033, 0.5064, 0.5024, 0.5134, 0.4954, 0.5159, 0.4896, 0.5178, 0.4954, 0.5159, 0.5177, 0.5211, 0.5214, 0.5252, 0.5214, 0.5252, 0.5177, 0.5211, 0.5227, 0.5124, 0.5274, 0.5153, 0.5131, 0.5158, 0.5024, 0.5134, 0.5033, 0.5064, 0.5158, 0.5091, 0.4954, 0.5159, 0.5024, 0.5134, 0.5131, 0.5158, 0.5177, 0.5211, 0.5177, 0.5211, 0.5131, 0.5158, 0.5158, 0.5091, 0.5227, 0.5124, 0.3252, 0.4469, 0.3165, 0.4384, 0.3335, 0.4225, 0.3453, 0.4289, 0.3453, 0.4289, 0.3335, 0.4225, 0.3604, 0.4066, 0.365, 0.4144, 0.365, 0.4144, 0.3604, 0.4066, 0.3947, 0.3889, 0.3926, 0.4036, 0.3926, 0.4036, 0.3947, 0.3889, 0.423, 0.3849, 0.4226, 0.3982, 0.4226, 0.3982, 0.423, 0.3849, 0.4562, 0.3928, 0.4536, 0.405, 0.5273, 0.4848, 0.5213, 0.4749, 0.5293, 0.4706, 0.5321, 0.4808, 0.5089, 0.4494, 0.4864, 0.4255, 0.4933, 0.4193, 0.518, 0.4444, 0.4536, 0.405, 0.4562, 0.3928, 0.4933, 0.4193, 0.4864, 0.4255, 0.5213, 0.4749, 0.5089, 0.4494, 0.518, 0.4444, 0.5293, 0.4706, 0.5293, 0.4706, 0.54, 0.4603, 0.5424, 0.4722, 0.5321, 0.4808, 0.3474, 0.378, 0.3099, 0.4001, 0.277, 0.3843, 0.2962, 0.3473, 0.2926, 0.409, 0.277, 0.3843, 0.3099, 0.4001, 0.2962, 0.3473, 0.3067, 0.2818, 0.3491, 0.2864, 0.3474, 0.378, 0.3474, 0.378, 0.3491, 0.2864, 0.399, 0.3084, 0.3909, 0.3629, 0.3604, 0.4066, 0.3474, 0.378, 0.3909, 0.3629, 0.3947, 0.3889, 0.3335, 0.4225, 0.3099, 0.4001, 0.3474, 0.378, 0.3604, 0.4066, 0.3165, 0.4384, 0.2926, 0.409, 0.3099, 0.4001, 0.3335, 0.4225, 0.4281, 0.3511, 0.3909, 0.3629, 0.399, 0.3084, 0.4291, 0.2966, 0.4692, 0.3717, 0.4281, 0.3511, 0.4291, 0.2966, 0.4813, 0.3376, 0.3947, 0.3889, 0.3909, 0.3629, 0.4281, 0.3511, 0.423, 0.3849, 0.423, 0.3849, 0.4281, 0.3511, 0.4692, 0.3717, 0.4562, 0.3928, 0.4562, 0.3928, 0.4692, 0.3717, 0.5109, 0.3989, 0.4933, 0.4193, 0.4933, 0.4193, 0.5109, 0.3989, 0.5364, 0.4388, 0.518, 0.4444, 0.518, 0.4444, 0.5364, 0.4388, 0.54, 0.4603, 0.5293, 0.4706, 0.5109, 0.3989, 0.4692, 0.3717, 0.4813, 0.3376, 0.54, 0.3578, 0.5364, 0.4388, 0.5109, 0.3989, 0.54, 0.3578, 0.5621, 0.3984, 0.5424, 0.4722, 0.54, 0.4603, 0.5364, 0.4388, 0.5589, 0.4555, 0.5621, 0.3984, 0.5854, 0.4233, 0.5589, 0.4555, 0.5364, 0.4388, 0.277, 0.3843, 0.2428, 0.3249, 0.3067, 0.2818, 0.2962, 0.3473, 0.5854, 0.4233, 0.5621, 0.3984, 0.5862, 0.3871, 0.599, 0.4001, 0.5621, 0.3984, 0.54, 0.3578, 0.5731, 0.3535, 0.5862, 0.3871, 0.5731, 0.3535, 0.6187, 0.3519, 0.599, 0.4001, 0.5862, 0.3871, 0.4813, 0.3376, 0.4928, 0.3192, 0.548, 0.3315, 0.54, 0.3578, 0.54, 0.3578, 0.548, 0.3315, 0.5723, 0.3305, 0.5731, 0.3535, 0.548, 0.3315, 0.5489, 0.2821, 0.5922, 0.2973, 0.5723, 0.3305, 0.4291, 0.2966, 0.4519, 0.2845, 0.4928, 0.3192, 0.4813, 0.3376, 0.4519, 0.2845, 0.4613, 0.2535, 0.5073, 0.2721, 0.4928, 0.3192, 0.5474, 0.2607, 0.5489, 0.2821, 0.5073, 0.2721, 0.5188, 0.25, 0.4928, 0.3192, 0.5073, 0.2721, 0.5489, 0.2821, 0.548, 0.3315, 0.5188, 0.25, 0.5073, 0.2721, 0.4613, 0.2535, 0.4735, 0.2275, 0.4291, 0.2966, 0.4199, 0.2473, 0.4613, 0.2535, 0.4519, 0.2845, 0.4735, 0.2275, 0.4613, 0.2535, 0.4199, 0.2473, 0.4122, 0.2058, 0.3491, 0.2864, 0.4199, 0.2473, 0.4291, 0.2966, 0.399, 0.3084, 0.6187, 0.3519, 0.5731, 0.3535, 0.5723, 0.3305, 0.6281, 0.3221, 0.5922, 0.2973, 0.6335, 0.2961, 0.6281, 0.3221, 0.5723, 0.3305, 0.3067, 0.2818, 0.4122, 0.2058, 0.4199, 0.2473, 0.3491, 0.2864, 0.5474, 0.2607, 0.6129, 0.2604, 0.5922, 0.2973, 0.5489, 0.2821, 0.6129, 0.2604, 0.6356, 0.2797, 0.6335, 0.2961, 0.5922, 0.2973, 0.4735, 0.2275, 0.4834, 0.2088, 0.5074, 0.2284, 0.5188, 0.25, 0.6006, 0.1914, 0.6044, 0.2314, 0.5377, 0.1917, 0.575, 0.1641, 0.5188, 0.25, 0.5074, 0.2284, 0.5377, 0.1917, 0.5474, 0.2607, 0.5474, 0.2607, 0.5377, 0.1917, 0.6044, 0.2314, 0.6129, 0.2604, 0.5074, 0.2284, 0.4834, 0.2088, 0.5219, 0.1789, 0.5377, 0.1917, 0.5377, 0.1917, 0.5219, 0.1789, 0.5736, 0.1377, 0.575, 0.1641, 0.575, 0.1641, 0.5736, 0.1377, 0.5932, 0.1159, 0.6188, 0.1499, 0.6006, 0.1914, 0.575, 0.1641, 0.6188, 0.1499, 0.6328, 0.1836, 0.6044, 0.2314, 0.6006, 0.1914, 0.6328, 0.1836, 0.6389, 0.2269, 0.6356, 0.2797, 0.6129, 0.2604, 0.6044, 0.2314, 0.6389, 0.2269, 0.5736, 0.1377, 0.5427, 0.1302, 0.5702, 0.09921, 0.5932, 0.1159, 0.5277, 0.07198, 0.5702, 0.09921, 0.5427, 0.1302, 0.5033, 0.09568, 0.5219, 0.1789, 0.5058, 0.1614, 0.5427, 0.1302, 0.5736, 0.1377, 0.4834, 0.2088, 0.4674, 0.1866, 0.5058, 0.1614, 0.5219, 0.1789, 0.4122, 0.2058, 0.4674, 0.1866, 0.4834, 0.2088, 0.4735, 0.2275, 0.4674, 0.1866, 0.4294, 0.143, 0.4619, 0.1146, 0.5058, 0.1614, 0.5033, 0.09568, 0.5427, 0.1302, 0.5058, 0.1614, 0.4619, 0.1146, 0.4122, 0.2058, 0.3743, 0.1864, 0.4294, 0.143, 0.4674, 0.1866, 0.3067, 0.2818, 0.2929, 0.2312, 0.3743, 0.1864, 0.4122, 0.2058, 0.2428, 0.3249, 0.2199, 0.2933, 0.2929, 0.2312, 0.3067, 0.2818, 0.5277, 0.07198, 0.5033, 0.09568, 0.4619, 0.1146, 0.4625, 0.04166, 0.4619, 0.1146, 0.3877, 0.09049, 0.422, 0.02759, 0.4625, 0.04166, 0.4294, 0.143, 0.3612, 0.1382, 0.3877, 0.09049, 0.4619, 0.1146, 0.3743, 0.1864, 0.307, 0.1646, 0.3612, 0.1382, 0.4294, 0.143, 0.2929, 0.2312, 0.2659, 0.2012, 0.307, 0.1646, 0.3743, 0.1864, 0.3612, 0.1382, 0.307, 0.1646, 0.2728, 0.121, 0.3108, 0.09963, 0.3877, 0.09049, 0.3612, 0.1382, 0.3108, 0.09963, 0.3461, 0.0477, 0.422, 0.02759, 0.3877, 0.09049, 0.3461, 0.0477, 0.3678, 0.007758, 0.2659, 0.2012, 0.2273, 0.17, 0.2728, 0.121, 0.307, 0.1646, 0.2728, 0.121, 0.2273, 0.17, 0.1593, 0.1468, 0.1779, 0.1117, 0.2273, 0.17, 0.1835, 0.2598, 0.1192, 0.2277, 0.1593, 0.1468, 0.2273, 0.17, 0.2659, 0.2012, 0.2053, 0.2776, 0.1835, 0.2598, 0.2728, 0.121, 0.1779, 0.1117, 0.2057, 0.05226, 0.2887, 0.06521, 0.2728, 0.121, 0.2887, 0.06521, 0.3461, 0.0477, 0.3108, 0.09963, 0.3678, 0.007758, 0.3461, 0.0477, 0.2887, 0.06521, 0.3031, 0.000113, 0.2057, 0.05226, 0.2123, 0.000113, 0.3031, 0.000113, 0.2887, 0.06521, 0.1428, 0.0142, 0.2123, 0.000113, 0.2057, 0.05226, 0.151, 0.0569, 0.1779, 0.1117, 0.14, 0.1052, 0.151, 0.0569, 0.2057, 0.05226, 0.1593, 0.1468, 0.1188, 0.15, 0.14, 0.1052, 0.1779, 0.1117, 0.1192, 0.2277, 0.07972, 0.2356, 0.1188, 0.15, 0.1593, 0.1468, 0.07972, 0.2356, 0.06715, 0.2359, 0.07727, 0.1619, 0.1188, 0.15, 0.1188, 0.15, 0.07727, 0.1619, 0.08963, 0.1277, 0.14, 0.1052, 0.14, 0.1052, 0.08963, 0.1277, 0.08608, 0.08543, 0.151, 0.0569, 0.151, 0.0569, 0.08608, 0.08543, 0.06903, 0.05459, 0.1428, 0.0142, 0.06715, 0.2359, 0.03746, 0.2417, 0.03901, 0.1981, 0.07727, 0.1619, 0.07727, 0.1619, 0.03901, 0.1981, 0.03722, 0.1819, 0.08963, 0.1277, 0.08963, 0.1277, 0.03722, 0.1819, 0.03017, 0.1588, 0.08608, 0.08543, 0.08608, 0.08543, 0.03017, 0.1588, 0.002036, 0.1448, 0.06903, 0.05459, 0.03746, 0.2417, 0.01668, 0.2381, 0.01837, 0.2287, 0.03901, 0.1981, 0.03901, 0.1981, 0.01837, 0.2287, 0.01455, 0.225, 0.03722, 0.1819, 0.03722, 0.1819, 0.01455, 0.225, 0.009247, 0.2235, 0.03017, 0.1588, 0.03017, 0.1588, 0.009247, 0.2235, 0.000113, 0.2261, 0.002036, 0.1448, 0.000113, 0.2261, 0.009247, 0.2235, 0.01455, 0.225, 0.01837, 0.2287, 0.01668, 0.2381, 0.3873, 0.4658, 0.4095, 0.4774, 0.4022, 0.4931, 0.3748, 0.4801, 0.3969, 0.4591, 0.4129, 0.4743, 0.4095, 0.4774, 0.3873, 0.4658, 0.4094, 0.4558, 0.4177, 0.4723, 0.4129, 0.4743, 0.3969, 0.4591, 0.4203, 0.4549, 0.4216, 0.4715, 0.4177, 0.4723, 0.4094, 0.4558, 0.4315, 0.4579, 0.4252, 0.4724, 0.4216, 0.4715, 0.4203, 0.4549, 0.461, 0.4873, 0.4624, 0.4986, 0.4294, 0.4999, 0.4306, 0.4848, 0.4438, 0.4654, 0.4534, 0.4735, 0.4313, 0.4771, 0.4287, 0.474, 0.4438, 0.4654, 0.4287, 0.474, 0.4252, 0.4724, 0.4315, 0.4579, 0.4534, 0.4735, 0.461, 0.4873, 0.4306, 0.4848, 0.4313, 0.4771, 0.4306, 0.4848, 0.4294, 0.4999, 0.4022, 0.4931, 0.4095, 0.4774, 0.4129, 0.4743, 0.4177, 0.4723, 0.4216, 0.4715, 0.4252, 0.4724, 0.4287, 0.474, 0.4313, 0.4771, 0.3503, 0.4586, 0.349, 0.4509, 0.3521, 0.4488, 0.3599, 0.4499, 0.3659, 0.4494, 0.3873, 0.4658, 0.3748, 0.4801, 0.35, 0.464, 0.366, 0.4451, 0.3657, 0.4369, 0.3702, 0.4346, 0.3776, 0.4366, 0.3824, 0.4376, 0.3969, 0.4591, 0.3873, 0.4658, 0.3659, 0.4494, 0.3841, 0.4324, 0.3859, 0.4246, 0.389, 0.424, 0.3965, 0.4284, 0.403, 0.4318, 0.4094, 0.4558, 0.3969, 0.4591, 0.3824, 0.4376, 0.4058, 0.4274, 0.4092, 0.4206, 0.4129, 0.4207, 0.4177, 0.4263, 0.4217, 0.4302, 0.4203, 0.4549, 0.4094, 0.4558, 0.403, 0.4318, 0.4536, 0.405, 0.4401, 0.4354, 0.4217, 0.4302, 0.4226, 0.3982, 0.4401, 0.4354, 0.4315, 0.4579, 0.4203, 0.4549, 0.4217, 0.4302, 0.4907, 0.4929, 0.4895, 0.4823, 0.4953, 0.4841, 0.4959, 0.4934, 0.4895, 0.4823, 0.4907, 0.4929, 0.4624, 0.4986, 0.461, 0.4873, 0.4864, 0.4255, 0.5089, 0.4494, 0.4763, 0.4619, 0.4614, 0.4493, 0.4614, 0.4493, 0.4763, 0.4619, 0.4534, 0.4735, 0.4438, 0.4654, 0.4484, 0.4328, 0.4555, 0.4309, 0.4592, 0.4337, 0.4605, 0.4407, 0.4614, 0.4493, 0.4438, 0.4654, 0.4315, 0.4579, 0.4401, 0.4354, 0.5089, 0.4494, 0.5213, 0.4749, 0.4895, 0.4823, 0.4763, 0.4619, 0.4626, 0.4843, 0.4571, 0.4745, 0.462, 0.4755, 0.4655, 0.4799, 0.3732, 0.4169, 0.365, 0.4144, 0.3926, 0.4036, 0.3895, 0.4109, 0.3841, 0.4324, 0.3824, 0.4376, 0.365, 0.4144, 0.3732, 0.4169, 0.3895, 0.4109, 0.3926, 0.4036, 0.403, 0.4318, 0.3965, 0.4284, 0.3965, 0.4284, 0.403, 0.4318, 0.3824, 0.4376, 0.3841, 0.4324, 0.3863, 0.4204, 0.389, 0.424, 0.3859, 0.4246, 0.3827, 0.421, 0.3965, 0.4284, 0.389, 0.424, 0.3863, 0.4204, 0.3895, 0.4109, 0.3732, 0.4169, 0.3827, 0.421, 0.3859, 0.4246, 0.3841, 0.4324, 0.3895, 0.4109, 0.3863, 0.4204, 0.3827, 0.421, 0.3732, 0.4169, 0.3344, 0.4474, 0.3252, 0.4469, 0.3453, 0.4289, 0.3467, 0.4366, 0.3467, 0.4366, 0.3453, 0.4289, 0.3659, 0.4494, 0.3599, 0.4499, 0.3503, 0.4586, 0.35, 0.464, 0.3252, 0.4469, 0.3344, 0.4474, 0.3599, 0.4499, 0.3659, 0.4494, 0.35, 0.464, 0.3503, 0.4586, 0.3474, 0.4454, 0.3521, 0.4488, 0.349, 0.4509, 0.3436, 0.4478, 0.3599, 0.4499, 0.3521, 0.4488, 0.3474, 0.4454, 0.3467, 0.4366, 0.3467, 0.4366, 0.3474, 0.4454, 0.3436, 0.4478, 0.3344, 0.4474, 0.3344, 0.4474, 0.3436, 0.4478, 0.349, 0.4509, 0.3503, 0.4586, 0.3506, 0.4296, 0.3453, 0.4289, 0.365, 0.4144, 0.3647, 0.4195, 0.366, 0.4451, 0.3659, 0.4494, 0.3453, 0.4289, 0.3506, 0.4296, 0.3647, 0.4195, 0.365, 0.4144, 0.3824, 0.4376, 0.3776, 0.4366, 0.3776, 0.4366, 0.3824, 0.4376, 0.3659, 0.4494, 0.366, 0.4451, 0.3643, 0.4286, 0.3702, 0.4346, 0.3657, 0.4369, 0.359, 0.4312, 0.3776, 0.4366, 0.3702, 0.4346, 0.3643, 0.4286, 0.3647, 0.4195, 0.3506, 0.4296, 0.359, 0.4312, 0.3657, 0.4369, 0.366, 0.4451, 0.3647, 0.4195, 0.3643, 0.4286, 0.359, 0.4312, 0.3506, 0.4296, 0.3992, 0.4077, 0.3926, 0.4036, 0.4226, 0.3982, 0.417, 0.4054, 0.4058, 0.4274, 0.403, 0.4318, 0.3926, 0.4036, 0.3992, 0.4077, 0.417, 0.4054, 0.4226, 0.3982, 0.4217, 0.4302, 0.4177, 0.4263, 0.4177, 0.4263, 0.4217, 0.4302, 0.403, 0.4318, 0.4058, 0.4274, 0.4113, 0.4144, 0.4129, 0.4207, 0.4092, 0.4206, 0.4068, 0.4141, 0.4177, 0.4263, 0.4129, 0.4207, 0.4113, 0.4144, 0.417, 0.4054, 0.3992, 0.4077, 0.4068, 0.4141, 0.4092, 0.4206, 0.4058, 0.4274, 0.417, 0.4054, 0.4113, 0.4144, 0.4068, 0.4141, 0.3992, 0.4077, 0.457, 0.4173, 0.4536, 0.405, 0.4864, 0.4255, 0.4731, 0.427, 0.4484, 0.4328, 0.4401, 0.4354, 0.4536, 0.405, 0.457, 0.4173, 0.4731, 0.427, 0.4864, 0.4255, 0.4614, 0.4493, 0.4605, 0.4407, 0.4605, 0.4407, 0.4614, 0.4493, 0.4401, 0.4354, 0.4484, 0.4328, 0.464, 0.4287, 0.4592, 0.4337, 0.4555, 0.4309, 0.4581, 0.4259, 0.4605, 0.4407, 0.4592, 0.4337, 0.464, 0.4287, 0.4731, 0.427, 0.457, 0.4173, 0.4581, 0.4259, 0.4555, 0.4309, 0.4484, 0.4328, 0.4731, 0.427, 0.464, 0.4287, 0.4581, 0.4259, 0.457, 0.4173, 0.4626, 0.4843, 0.4846, 0.4803, 0.4895, 0.4823, 0.461, 0.4873, 0.4752, 0.4655, 0.4571, 0.4745, 0.4534, 0.4735, 0.4763, 0.4619, 0.4846, 0.4803, 0.4752, 0.4655, 0.4763, 0.4619, 0.4895, 0.4823, 0.4571, 0.4745, 0.4626, 0.4843, 0.461, 0.4873, 0.4534, 0.4735, 0.4729, 0.471, 0.4783, 0.4781, 0.4655, 0.4799, 0.462, 0.4755, 0.4752, 0.4655, 0.4846, 0.4803, 0.4783, 0.4781, 0.4729, 0.471, 0.4571, 0.4745, 0.4752, 0.4655, 0.4729, 0.471, 0.462, 0.4755, 0.4846, 0.4803, 0.4626, 0.4843, 0.4655, 0.4799, 0.4783, 0.4781, 0.4959, 0.4934, 0.4953, 0.4841, 0.5023, 0.4867, 0.5032, 0.4937, 0.4895, 0.4823, 0.5213, 0.4749, 0.5176, 0.479, 0.4953, 0.4841, 0.5213, 0.4749, 0.5273, 0.4848, 0.5226, 0.4877, 0.5176, 0.479, 0.513, 0.4843, 0.5157, 0.491, 0.5032, 0.4937, 0.5023, 0.4867, 0.4953, 0.4841, 0.5176, 0.479, 0.513, 0.4843, 0.5023, 0.4867, 0.5176, 0.479, 0.5226, 0.4877, 0.5157, 0.491, 0.513, 0.4843, 0.293, 0.7688, 0.2659, 0.7988, 0.2053, 0.7224, 0.2189, 0.7058, 0.2929, 0.2312, 0.2199, 0.2933, 0.2053, 0.2776, 0.2659, 0.2012])
me_plane.materials.append(mat_material)
me_plane.use_remesh_preserve_volume = False
me_plane.use_remesh_preserve_attributes = False
me_plane.use_mirror_vertex_groups = False
me_plane.update()
arm_armature = bpy.data.armatures.new('Armature')  # bones are not reproduced

# ---- objects
ob_armature = bpy.data.objects.new('Armature', arm_armature)
ob_plane = bpy.data.objects.new('Plane', me_plane)

# ---- transforms, parenting, visibility, modifiers, constraints
ob_armature.location = (0.0, -0.3091, 0.0)
ob_armature.rotation_euler = (1.571, 0.0, 0.0)
ob_armature.show_in_front = True
ob_armature.lineart.crease_threshold = 0.0
ob_plane.parent = ob_armature
ob_plane.matrix_parent_inverse = Matrix(((1.0, 0.0, 0.0, 0.0), (0.0, 1.0, 0.0, 0.3091), (0.0, 0.0, 1.0, 0.0), (0.0, 0.0, 0.0, 1.0)))
ob_plane.location = (0.0, 3.036, -1.561)
ob_plane.rotation_euler = (-1.192e-07, 0.0, 0.0)
ob_plane.lineart.crease_threshold = 0.0
_vg = ob_plane.vertex_groups.new(name='Bone.002')
for _i, _w in zip([1, 4, 5, 9, 12, 13, 19, 20, 21, 22, 24, 25, 26, 27, 28, 29, 35, 36, 37, 38, 39, 40, 41, 42, 43, 44, 45, 46, 47, 48, 49, 50, 51, 52, 53, 54, 55, 56, 57, 58, 59, 60, 61, 62, 63, 64, 65, 66, 67, 68, 69, 70, 71, 72, 73, 74, 75, 76, 77, 78, 79, 103, 104, 105, 106, 113, 136, 137, 138, 139, 140, 141, 142, 143, 179, 188, 189, 190, 197, 198, 199, 200, 201, 202, 207, 213, 214, 216, 217, 218, 219, 220, 221, 222, 223, 224, 225, 226, 227, 228, 229, 230, 231, 232, 233, 234, 235, 236, 237, 238, 239, 240, 241, 242, 243, 244, 245, 246, 247, 248, 249, 250, 251, 252, 253, 254, 255, 256, 257, 258, 259, 260, 261, 262, 263, 264, 265, 266, 267, 268, 269, 270, 271, 272, 273, 274, 275, 276, 277, 309, 377], [0.002851, 0.01262, 0.005652, 0.0082, 0.02045, 0.01785, 0.01572, 0.04346, 0.04018, 0.02114, 0.09229, 0.09252, 0.1736, 0.2796, 0.08289, 0.04086, 0.05543, 0.02066, 0.001579, 0.05128, 0.04773, 0.08417, 0.06308, 0.08654, 0.06914, 0.1189, 0.1576, 0.1791, 0.3559, 0.07651, 0.1203, 0.1796, 0.1502, 0.1261, 0.201, 0.2483, 0.2021, 0.2963, 0.376, 0.2933, 0.3225, 0.4364, 0.6411, 0.6519, 0.6425, 0.8497, 0.8254, 0.8286, 0.7691, 0.86, 0.8852, 0.9125, 0.7187, 0.1728, 0.2079, 0.5179, 0.8832, 0.1812, 0.08809, 0.05443, 0.009274, 0.01364, 0.01072, 0.00698, 0.0002137, 0.0001887, 0.01049, 0.005979, 0.0001551, 0.008436, 0.007782, 0.006293, 0.004254, 0.006584, 0.002486, 0.005617, 0.02832, 0.01521, 0.07756, 0.07988, 0.1531, 0.2598, 0.07602, 0.03277, 0.2734, 0.05528, 0.01997, 0.04598, 0.04596, 0.07945, 0.06228, 0.08532, 0.06728, 0.1154, 0.1553, 0.1725, 0.3503, 0.004058, 0.02329, 0.03896, 0.07632, 0.1202, 0.1795, 0.1497, 0.1248, 0.1996, 0.2482, 0.2016, 0.2579, 0.1632, 0.1163, 0.07673, 0.2994, 0.3697, 0.2962, 0.3759, 0.2929, 0.3212, 0.4362, 0.6399, 0.6482, 0.6344, 0.6288, 0.7094, 0.8627, 0.8493, 0.824, 0.8267, 0.7662, 0.8596, 0.8847, 0.9124, 0.9226, 0.7182, 0.1742, 0.209, 0.7211, 0.1117, 0.5187, 0.8831, 0.9226, 0.7536, 0.1816, 0.4104, 0.0893, 0.05614, 0.004592, 0.01035, 0.02921, 0.002062, 0.7322]): _vg.add([_i], _w, 'REPLACE')
_vg = ob_plane.vertex_groups.new(name='Bone.001')
for _i, _w in zip([0, 1, 2, 3, 4, 5, 6, 7, 8, 9, 10, 11, 12, 13, 14, 15, 16, 17, 18, 19, 20, 21, 22, 23, 24, 25, 26, 27, 28, 29, 30, 31, 32, 33, 34, 35, 36, 37, 38, 39, 40, 41, 42, 43, 44, 45, 46, 47, 48, 49, 50, 51, 52, 53, 54, 55, 56, 57, 58, 59, 60, 61, 62, 63, 64, 65, 66, 67, 69, 70, 88, 89, 90, 91, 92, 93, 94, 95, 96, 97, 98, 99, 100, 101, 102, 103, 104, 105, 106, 107, 108, 109, 110, 111, 112, 113, 114, 115, 116, 117, 118, 119, 120, 121, 122, 123, 124, 125, 126, 127, 128, 129, 130, 131, 132, 133, 134, 135, 136, 137, 138, 139, 140, 141, 142, 143, 144, 145, 146, 147, 148, 149, 150, 151, 152, 153, 154, 155, 156, 157, 158, 159, 160, 161, 162, 163, 164, 165, 166, 167, 168, 169, 170, 171, 172, 173, 174, 175, 176, 177, 178, 179, 180, 181, 184, 185, 186, 187, 188, 189, 190, 191, 197, 198, 199, 200, 201, 202, 203, 204, 205, 206, 207, 208, 209, 210, 211, 212, 213, 214, 215, 216, 217, 218, 219, 220, 221, 222, 223, 224, 225, 226, 227, 228, 229, 230, 231, 232, 233, 234, 235, 236, 237, 238, 239, 240, 241, 242, 243, 244, 245, 246, 247, 248, 249, 250, 252, 253, 254, 255, 256, 260, 261, 291, 292, 293, 294, 295, 296, 297, 298, 299, 300, 301, 302, 303, 304, 305, 306, 307, 308, 309, 310, 311, 312, 313, 314, 315, 316, 317, 318, 319, 320, 321, 322, 323, 324, 325, 326, 327, 328, 329, 330, 331, 332, 333, 334, 335, 336, 337, 338, 339, 340, 341, 342, 343, 344, 345, 346, 347, 348, 349, 350, 351, 352, 353, 354, 355, 356, 357, 358, 359, 360, 361, 362, 363, 364, 365, 366, 367, 368, 369, 370, 371, 372, 373, 374, 375, 376], [0.9388, 0.6857, 0.9139, 0.8331, 0.5322, 0.3521, 0.1828, 0.08491, 0.9453, 0.6923, 0.9252, 0.8507, 0.5524, 0.3765, 0.166, 0.06259, 0.9503, 0.9494, 0.9, 0.7409, 0.646, 0.3768, 0.1356, 0.02813, 0.04706, 0.5506, 0.2486, 0.08776, 0.7043, 0.7846, 0.9214, 0.9546, 0.9425, 0.9556, 0.9302, 0.8825, 0.916, 0.9157, 0.8085, 0.8865, 0.7557, 0.8659, 0.8236, 0.8366, 0.7508, 0.7135, 0.6391, 0.5148, 0.8455, 0.7652, 0.6541, 0.7174, 0.7628, 0.6458, 0.521, 0.6253, 0.438, 0.337, 0.4604, 0.4642, 0.301, 0.224, 0.2297, 0.05919, 0.07979, 0.09654, 0.05535, 0.01016, 0.01151, 0.01132, 0.8472, 0.7003, 0.8087, 0.7704, 0.6338, 0.575, 0.5259, 0.5136, 0.2235, 0.1226, 0.05646, 0.3112, 0.2349, 0.4355, 0.3881, 0.5426, 0.5211, 0.6594, 0.6568, 0.9676, 0.9475, 0.7892, 0.804, 0.9087, 0.8929, 0.325, 0.2289, 0.2595, 0.3456, 0.2974, 0.2711, 0.2835, 0.3061, 0.07397, 0.02994, 0.09814, 0.06258, 0.0628, 0.05406, 0.07328, 0.1715, 0.105, 0.1343, 0.2079, 0.1594, 0.1305, 0.1492, 0.1785, 0.4982, 0.3917, 0.4123, 0.4931, 0.4631, 0.431, 0.4381, 0.4637, 0.7928, 0.7128, 0.6978, 0.7765, 0.7653, 0.7322, 0.7254, 0.7572, 0.9449, 0.9579, 0.9112, 0.9201, 0.9425, 0.9478, 0.9281, 0.9327, 0.9401, 0.9463, 0.9416, 0.9445, 0.9361, 0.6288, 0.9028, 0.8055, 0.9415, 0.4473, 0.2437, 0.09483, 0.009821, 0.003533, 0.9432, 0.6332, 0.9157, 0.8254, 0.9446, 0.4634, 0.2601, 0.08318, 0.9521, 0.948, 0.944, 0.882, 0.6859, 0.5535, 0.257, 0.06489, 0.002336, 0.3475, 0.1587, 0.04497, 0.5811, 0.7302, 0.9071, 0.9499, 0.958, 0.9612, 0.003624, 0.9359, 0.9533, 0.9597, 0.9446, 0.9219, 0.8796, 0.9104, 0.9011, 0.7606, 0.8714, 0.6703, 0.851, 0.7996, 0.8036, 0.6816, 0.6581, 0.5075, 0.2846, 0.9302, 0.9142, 0.9008, 0.8418, 0.7622, 0.6501, 0.706, 0.7346, 0.6097, 0.5189, 0.6125, 0.5001, 0.6823, 0.7711, 0.8438, 0.4289, 0.339, 0.4343, 0.3338, 0.4479, 0.4177, 0.2924, 0.1845, 0.1327, 0.01647, 0.1526, 0.06899, 0.06845, 0.06591, 0.01806, 0.004451, 0.01202, 0.8359, 0.6606, 0.7878, 0.7414, 0.8296, 0.5837, 0.5177, 0.4648, 0.4577, 0.6701, 0.1451, 0.05297, 0.03174, 0.1334, 0.2183, 0.1377, 0.3528, 0.2967, 0.4778, 0.4492, 0.6122, 0.6043, 0.9641, 0.9442, 0.9496, 0.9998, 0.761, 0.7744, 0.8961, 0.8793, 0.2171, 0.1351, 0.1624, 0.2501, 0.1962, 0.173, 0.1854, 0.2079, 0.005996, 0.002879, 0.03668, 0.04766, 0.01365, 0.003467, 0.002834, 0.01665, 0.08422, 0.03153, 0.05916, 0.1135, 0.07039, 0.05536, 0.06793, 0.08655, 0.4109, 0.2905, 0.3225, 0.4149, 0.374, 0.3375, 0.3494, 0.3787, 0.7585, 0.663, 0.6501, 0.7415, 0.7266, 0.6873, 0.6812, 0.7182, 0.9404, 0.9532, 0.9, 0.9095, 0.9369, 0.9417, 0.9192, 0.9242, 0.938, 0.9409, 0.9438, 0.9465, 0.9402, 0.9414, 0.9429, 0.944]): _vg.add([_i], _w, 'REPLACE')
_vg = ob_plane.vertex_groups.new(name='Bone')
for _i, _w in zip([63, 66, 67, 68, 69, 70, 71, 72, 73, 74, 75, 76, 77, 78, 79, 80, 81, 82, 83, 84, 250, 251, 256, 257, 258, 259, 260, 262, 263, 264, 265, 266, 267, 268, 269, 270, 271, 272, 273, 274, 275, 276, 277, 278, 279, 280, 281, 282, 283, 284, 377], [0.0325, 0.04319, 0.08792, 0.1006, 0.05707, 0.01499, 0.2252, 0.7914, 0.7748, 0.4771, 0.09174, 0.8117, 0.8902, 0.8865, 0.9336, 0.8691, 0.7302, 0.1058, 0.108, 0.06822, 0.03113, 0.05171, 0.04273, 0.08746, 0.1004, 0.05694, 0.01489, 0.2244, 0.7885, 0.7729, 0.1722, 0.7227, 0.4762, 0.09158, 0.05513, 0.2417, 0.811, 0.5862, 0.8877, 0.8805, 0.2367, 0.9314, 0.9278, 0.8623, 0.717, 0.1198, 0.107, 0.05725, 0.1059, 0.0659, 0.08373]): _vg.add([_i], _w, 'REPLACE')
_vg = ob_plane.vertex_groups.new(name='Bone.003')
for _i, _w in zip([78, 79, 80, 81, 82, 83, 84, 85, 86, 87, 263, 265, 266, 274, 275, 276, 277, 278, 279, 280, 281, 282, 283, 284, 285, 286, 287, 288, 289, 290], [0.05546, 0.02239, 0.1094, 0.2551, 0.8917, 0.8897, 0.9295, 0.9942, 0.9952, 0.9943, 0.001892, 0.009682, 0.1544, 0.05963, 0.7332, 0.02572, 0.01428, 0.1151, 0.2672, 0.8669, 0.8903, 0.9411, 0.8917, 0.9318, 0.9748, 0.9986, 0.9983, 0.998, 0.9961, 0.9946]): _vg.add([_i], _w, 'REPLACE')
_vg = ob_plane.vertex_groups.new(name='Bone.004')
for _i, _w in zip([0, 1, 2, 3, 4, 5, 6, 7, 8, 9, 10, 11, 12, 13, 14, 15, 16, 17, 18, 19, 20, 21, 22, 23, 24, 25, 26, 27, 28, 29, 30, 31, 32, 33, 34, 35, 36, 37, 38, 39, 40, 41, 42, 43, 44, 45, 46, 47, 48, 49, 50, 51, 52, 53, 54, 55, 56, 57, 58, 59, 60, 61, 62, 63, 64, 65, 66, 67, 69, 71, 88, 89, 90, 91, 92, 93, 94, 95, 96, 97, 98, 99, 100, 101, 102, 103, 104, 105, 106, 107, 108, 109, 110, 111, 112, 113, 114, 115, 116, 117, 118, 119, 120, 121, 122, 123, 124, 125, 126, 127, 128, 129, 130, 131, 132, 133, 134, 135, 136, 137, 138, 139, 140, 141, 142, 143, 144, 145, 146, 147, 148, 149, 150, 151, 152, 153, 154, 155, 156, 157, 158, 159, 160, 161, 162, 163, 164, 165, 166, 167, 168, 169, 170, 171, 172, 173, 174, 175, 176, 177, 178, 179, 180, 181, 182, 183, 184, 185, 186, 187, 188, 189, 190, 191, 192, 193, 194, 195, 196, 197, 198, 199, 200, 201, 202, 203, 204, 205, 206, 207, 208, 209, 210, 211, 212, 213, 214, 215, 216, 217, 218, 219, 220, 221, 222, 223, 224, 225, 226, 227, 228, 229, 230, 231, 232, 233, 234, 235, 236, 237, 238, 239, 240, 241, 242, 243, 244, 245, 246, 247, 248, 249, 250, 251, 252, 253, 254, 255, 256, 257, 258, 259, 260, 261, 262, 265, 291, 292, 293, 294, 295, 296, 297, 298, 299, 300, 301, 302, 303, 304, 305, 306, 307, 308, 309, 310, 311, 312, 313, 314, 315, 317, 318, 319, 320, 321, 322, 323, 324, 325, 326, 327, 328, 329, 330, 331, 332, 333, 334, 335, 336, 337, 338, 339, 340, 341, 342, 343, 344, 345, 346, 347, 348, 349, 350, 351, 352, 353, 354, 355, 356, 357, 358, 359, 360, 361, 362, 363, 364, 365, 366, 367, 368, 369, 370, 371, 372, 373, 374, 375, 376, 377], [0.05571, 0.2868, 0.07785, 0.1511, 0.4351, 0.6187, 0.7983, 0.9056, 0.04935, 0.2774, 0.06724, 0.1339, 0.4107, 0.5878, 0.8125, 0.9279, 0.03953, 0.03977, 0.08614, 0.2249, 0.3052, 0.5756, 0.8264, 0.9463, 0.8525, 0.3522, 0.5675, 0.6132, 0.2101, 0.1685, 0.05994, 0.02222, 0.03097, 0.01672, 0.04155, 0.06173, 0.04652, 0.05792, 0.1387, 0.06402, 0.1579, 0.0704, 0.08894, 0.09312, 0.1283, 0.1271, 0.1779, 0.123, 0.07761, 0.1142, 0.1659, 0.1318, 0.11, 0.1518, 0.2305, 0.1719, 0.2653, 0.2861, 0.2455, 0.2114, 0.2607, 0.1299, 0.104, 0.2545, 0.05746, 0.05936, 0.06792, 0.1084, 0.002506, 0.02231, 0.1432, 0.2858, 0.1799, 0.2171, 0.3522, 0.4118, 0.4626, 0.4768, 0.7684, 0.8696, 0.9399, 0.6749, 0.7497, 0.5423, 0.5879, 0.4251, 0.4477, 0.3118, 0.3174, 0.009592, 0.04646, 0.1937, 0.1801, 0.08363, 0.09862, 0.6487, 0.7507, 0.7226, 0.6314, 0.6795, 0.7073, 0.6956, 0.6719, 0.9186, 0.9561, 0.8954, 0.9328, 0.9316, 0.9412, 0.9214, 0.8116, 0.8844, 0.8565, 0.7778, 0.826, 0.8575, 0.8396, 0.8082, 0.4703, 0.579, 0.5617, 0.4768, 0.5068, 0.5397, 0.5337, 0.507, 0.1888, 0.2626, 0.2785, 0.2052, 0.2146, 0.2452, 0.2523, 0.2228, 0.05064, 0.02747, 0.08176, 0.07319, 0.05285, 0.04604, 0.0661, 0.06168, 0.05465, 0.04872, 0.05347, 0.051, 0.05874, 0.3504, 0.09023, 0.182, 0.05357, 0.5298, 0.7391, 0.8968, 0.9672, 0.97, 0.05204, 0.3431, 0.07786, 0.1622, 0.05057, 0.5095, 0.7173, 0.9068, 0.9792, 0.9721, 0.0369, 0.04469, 0.05082, 0.1062, 0.2856, 0.406, 0.7089, 0.9135, 0.9835, 0.9755, 0.9625, 1.0, 1.0, 0.8907, 0.569, 0.6793, 0.6748, 0.3408, 0.2275, 0.07559, 0.0326, 0.02479, 0.01357, 0.6746, 0.04526, 0.02194, 0.01204, 0.02422, 0.05478, 0.06479, 0.05434, 0.07377, 0.1905, 0.08022, 0.2487, 0.08623, 0.1144, 0.1283, 0.2013, 0.185, 0.3168, 0.359, 0.03505, 0.04767, 0.0544, 0.08159, 0.1173, 0.1701, 0.1439, 0.1398, 0.1894, 0.2326, 0.1853, 0.2418, 0.1542, 0.1123, 0.07919, 0.2715, 0.2907, 0.2691, 0.2895, 0.2585, 0.2593, 0.2696, 0.1706, 0.2049, 0.2894, 0.2947, 0.1342, 0.06015, 0.06927, 0.09147, 0.09143, 0.1239, 0.006628, 0.01954, 0.005494, 0.004398, 0.03256, 0.07099, 0.1553, 0.328, 0.2022, 0.248, 0.1539, 0.4051, 0.472, 0.5265, 0.535, 0.3244, 0.8507, 0.9444, 0.9568, 0.8631, 0.7735, 0.8553, 0.6312, 0.6892, 0.4959, 0.532, 0.3637, 0.3774, 0.01734, 0.05199, 0.04313, 0.2249, 0.2135, 0.0978, 0.1136, 0.7682, 0.855, 0.8288, 0.737, 0.7914, 0.8158, 0.8038, 0.7802, 0.9696, 0.971, 0.9544, 0.9484, 0.9661, 0.9712, 0.9714, 0.9646, 0.9088, 0.9558, 0.9377, 0.8804, 0.9243, 0.9404, 0.928, 0.9084, 0.5679, 0.6917, 0.662, 0.5667, 0.6067, 0.6442, 0.6333, 0.6032, 0.2273, 0.3185, 0.3326, 0.2447, 0.2581, 0.2957, 0.3023, 0.2667, 0.05563, 0.03801, 0.09416, 0.08513, 0.05902, 0.05475, 0.07599, 0.07122, 0.05705, 0.05419, 0.05218, 0.04872, 0.05507, 0.0538, 0.05271, 0.05157, 0.1592]): _vg.add([_i], _w, 'REPLACE')
_m = ob_plane.modifiers.new('Armature', 'ARMATURE')
_m.object = ob_armature

# ---- collection membership
col_collection_1.objects.link(ob_armature)
col_collection_1.objects.link(ob_plane)
col_collection_2.objects.link(ob_plane)

# ---- scene / render settings (as saved in the file)
scene.frame_start = 0; scene.frame_end = 38; scene.frame_set(0)
scene.render.engine = 'BLENDER_EEVEE_NEXT'
scene.render.image_settings.compression = 90
scene.render.dither_intensity = 0.0
scene.render.use_bake_selected_to_active = True
scene.render.bake_margin = 4
scene.cycles.use_denoising = False
scene.cycles.samples = 10
scene.cycles.sampling_pattern = 'TABULATED_SOBOL'
scene.cycles.light_sampling_threshold = 0.0
scene.cycles.use_adaptive_sampling = False
scene.cycles.use_light_tree = False
scene.cycles.blur_glossy = 0.0
scene.cycles.volume_bounces = 1
scene.cycles.pixel_filter_type = 'GAUSSIAN'
scene.cycles.sample_clamp_indirect = 0.0
scene.view_settings.view_transform = 'Standard'
bpy.context.view_layer.update()

# ---- added for rendering (the .blend has no active camera and no usable light): camera, sun
cam_auto = bpy.data.cameras.new('AutoCamera')
cam_auto.lens = 50.0
cam_auto.sensor_width = 36.0
cam_auto.clip_end = 1000.0
ob_auto_camera = bpy.data.objects.new('AutoCamera', cam_auto)
scene.collection.objects.link(ob_auto_camera)
ob_auto_camera.location = (5.94309, -7.3206, 7.17584)
ob_auto_camera.rotation_euler = (1.09748, -7.21219e-08, 0.694738)
scene.camera = ob_auto_camera
light_auto_sun = bpy.data.lights.new('AutoSun', 'SUN')
light_auto_sun.energy = 3.0
light_auto_sun.angle = 0.0523599
ob_auto_sun = bpy.data.objects.new('AutoSun', light_auto_sun)
scene.collection.objects.link(ob_auto_sun)
ob_auto_sun.rotation_euler = (0.872665, 0.174533, 0.523599)
bpy.context.view_layer.update()
